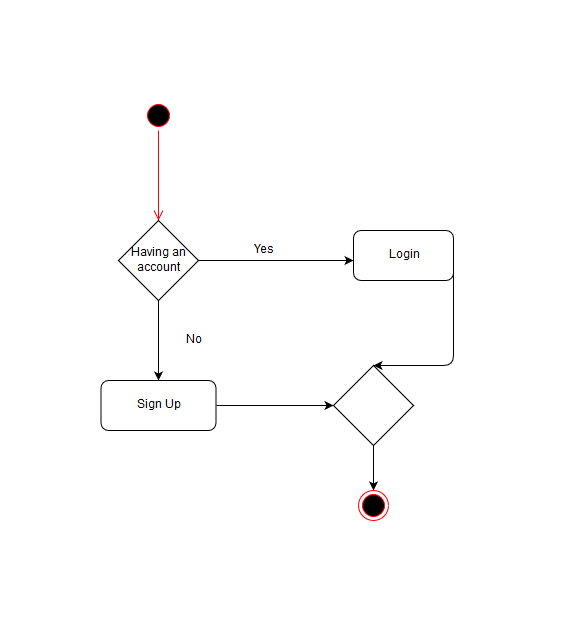

The diagram above was exported from draw.io. Its source (the exported page's mxGraphModel, read from the mxfile embedded in the PNG):
<mxGraphModel dx="840" dy="481" grid="1" gridSize="10" guides="1" tooltips="1" connect="1" arrows="1" fold="1" page="1" pageScale="1" pageWidth="850" pageHeight="1100" math="0" shadow="0">
  <root>
    <mxCell id="0" />
    <mxCell id="1" parent="0" />
    <mxCell id="iBOsuQpvUAnwBNjabpuH-1" value="" style="ellipse;html=1;shape=startState;fillColor=#000000;strokeColor=#ff0000;" vertex="1" parent="1">
      <mxGeometry x="160" y="30" width="30" height="30" as="geometry" />
    </mxCell>
    <mxCell id="iBOsuQpvUAnwBNjabpuH-2" value="" style="edgeStyle=orthogonalEdgeStyle;html=1;verticalAlign=bottom;endArrow=open;endSize=8;strokeColor=#ff0000;entryX=0.5;entryY=0;entryDx=0;entryDy=0;" edge="1" source="iBOsuQpvUAnwBNjabpuH-1" parent="1" target="iBOsuQpvUAnwBNjabpuH-9">
      <mxGeometry relative="1" as="geometry">
        <mxPoint x="175" y="115" as="targetPoint" />
      </mxGeometry>
    </mxCell>
    <mxCell id="iBOsuQpvUAnwBNjabpuH-9" value="&lt;div&gt;Having an &lt;br&gt;&lt;/div&gt;&lt;div&gt;account&lt;br&gt;&lt;/div&gt;" style="rhombus;whiteSpace=wrap;html=1;" vertex="1" parent="1">
      <mxGeometry x="135" y="150" width="80" height="80" as="geometry" />
    </mxCell>
    <mxCell id="iBOsuQpvUAnwBNjabpuH-11" value="" style="endArrow=classic;html=1;exitX=1;exitY=0.5;exitDx=0;exitDy=0;" edge="1" parent="1" source="iBOsuQpvUAnwBNjabpuH-9">
      <mxGeometry width="50" height="50" relative="1" as="geometry">
        <mxPoint x="330" y="200" as="sourcePoint" />
        <mxPoint x="370" y="190" as="targetPoint" />
      </mxGeometry>
    </mxCell>
    <mxCell id="iBOsuQpvUAnwBNjabpuH-12" value="" style="endArrow=classic;html=1;exitX=0.5;exitY=1;exitDx=0;exitDy=0;" edge="1" parent="1" source="iBOsuQpvUAnwBNjabpuH-9">
      <mxGeometry width="50" height="50" relative="1" as="geometry">
        <mxPoint x="160" y="300" as="sourcePoint" />
        <mxPoint x="175" y="310" as="targetPoint" />
      </mxGeometry>
    </mxCell>
    <mxCell id="iBOsuQpvUAnwBNjabpuH-13" value="Yes" style="text;html=1;strokeColor=none;fillColor=none;align=center;verticalAlign=middle;whiteSpace=wrap;rounded=0;" vertex="1" parent="1">
      <mxGeometry x="260" y="170" width="40" height="20" as="geometry" />
    </mxCell>
    <mxCell id="iBOsuQpvUAnwBNjabpuH-14" value="No" style="text;html=1;strokeColor=none;fillColor=none;align=center;verticalAlign=middle;whiteSpace=wrap;rounded=0;" vertex="1" parent="1">
      <mxGeometry x="190" y="260" width="40" height="20" as="geometry" />
    </mxCell>
    <mxCell id="iBOsuQpvUAnwBNjabpuH-15" value="Login" style="rounded=1;whiteSpace=wrap;html=1;" vertex="1" parent="1">
      <mxGeometry x="370" y="160" width="100" height="50" as="geometry" />
    </mxCell>
    <mxCell id="iBOsuQpvUAnwBNjabpuH-16" value="Sign Up" style="rounded=1;whiteSpace=wrap;html=1;" vertex="1" parent="1">
      <mxGeometry x="117.5" y="310" width="115" height="50" as="geometry" />
    </mxCell>
    <mxCell id="iBOsuQpvUAnwBNjabpuH-17" value="" style="endArrow=classic;html=1;exitX=1;exitY=0.5;exitDx=0;exitDy=0;entryX=0.5;entryY=0;entryDx=0;entryDy=0;" edge="1" parent="1" source="iBOsuQpvUAnwBNjabpuH-15" target="iBOsuQpvUAnwBNjabpuH-19">
      <mxGeometry width="50" height="50" relative="1" as="geometry">
        <mxPoint x="490" y="240" as="sourcePoint" />
        <mxPoint x="580" y="270" as="targetPoint" />
        <Array as="points">
          <mxPoint x="470" y="295" />
        </Array>
      </mxGeometry>
    </mxCell>
    <mxCell id="iBOsuQpvUAnwBNjabpuH-18" value="" style="endArrow=classic;html=1;exitX=1;exitY=0.5;exitDx=0;exitDy=0;" edge="1" parent="1" source="iBOsuQpvUAnwBNjabpuH-16">
      <mxGeometry width="50" height="50" relative="1" as="geometry">
        <mxPoint x="150" y="510" as="sourcePoint" />
        <mxPoint x="350" y="335" as="targetPoint" />
      </mxGeometry>
    </mxCell>
    <mxCell id="iBOsuQpvUAnwBNjabpuH-19" value="" style="rhombus;whiteSpace=wrap;html=1;" vertex="1" parent="1">
      <mxGeometry x="350" y="295" width="80" height="80" as="geometry" />
    </mxCell>
    <mxCell id="iBOsuQpvUAnwBNjabpuH-20" value="" style="ellipse;html=1;shape=endState;fillColor=#000000;strokeColor=#ff0000;" vertex="1" parent="1">
      <mxGeometry x="375" y="420" width="30" height="30" as="geometry" />
    </mxCell>
    <mxCell id="iBOsuQpvUAnwBNjabpuH-21" value="" style="endArrow=classic;html=1;exitX=0.5;exitY=1;exitDx=0;exitDy=0;entryX=0.5;entryY=0;entryDx=0;entryDy=0;" edge="1" parent="1" source="iBOsuQpvUAnwBNjabpuH-19" target="iBOsuQpvUAnwBNjabpuH-20">
      <mxGeometry width="50" height="50" relative="1" as="geometry">
        <mxPoint x="430" y="410" as="sourcePoint" />
        <mxPoint x="480" y="360" as="targetPoint" />
      </mxGeometry>
    </mxCell>
  </root>
</mxGraphModel>